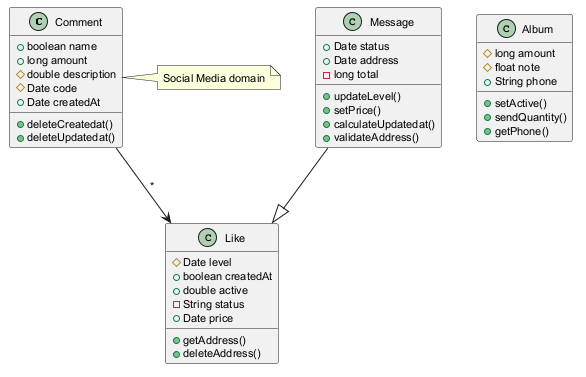

The diagram above was rendered by PlantUML. Its source (embedded in the PNG):
@startuml
skinparam defaultFontSize 11
class Comment {
  +boolean name
  +long amount
  #double description
  #Date code
  +Date createdAt
  +deleteCreatedat()
  +deleteUpdatedat()
}
class Like {
  #Date level
  +boolean createdAt
  +double active
  -String status
  +Date price
  +getAddress()
  +deleteAddress()
}
class Message {
  +Date status
  +Date address
  -long total
  +updateLevel()
  +setPrice()
  +calculateUpdatedat()
  +validateAddress()
}
class Album {
  #long amount
  #float note
  +String phone
  +setActive()
  +sendQuantity()
  +getPhone()
}
Comment --> Like : "*"
Message --|> Like
note right of Comment : Social Media domain
@enduml